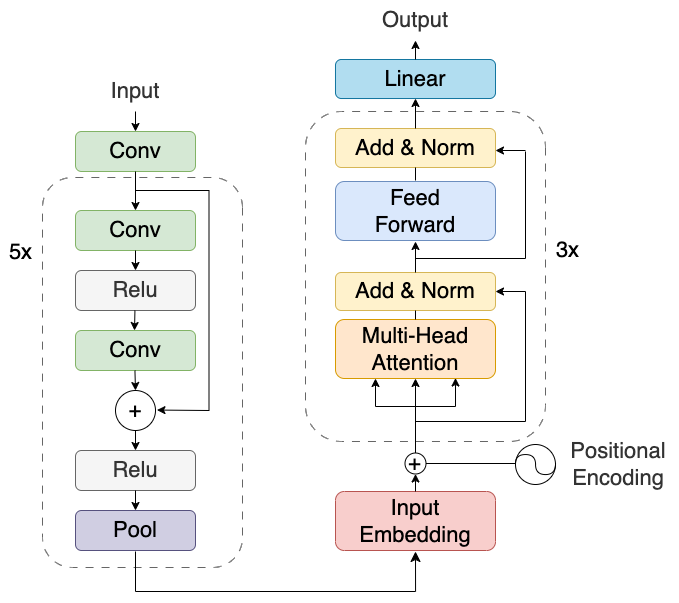

The diagram above was exported from draw.io. Its source (the exported page's mxGraphModel, read from the mxfile embedded in the PNG):
<mxGraphModel dx="1487" dy="558" grid="1" gridSize="10" guides="1" tooltips="1" connect="1" arrows="1" fold="1" page="1" pageScale="1" pageWidth="850" pageHeight="1100" math="0" shadow="0">
  <root>
    <mxCell id="0" />
    <mxCell id="1" parent="0" />
    <mxCell id="wyZB4y6s4C6xyGnPpbNb-1" value="&lt;font style=&quot;font-size: 22px;&quot;&gt;Conv&lt;/font&gt;" style="rounded=1;whiteSpace=wrap;html=1;fillColor=#d5e8d4;strokeColor=#82b366;" parent="1" vertex="1">
      <mxGeometry x="140" y="259" width="120" height="40" as="geometry" />
    </mxCell>
    <mxCell id="wyZB4y6s4C6xyGnPpbNb-2" value="&lt;font style=&quot;font-size: 22px;&quot;&gt;Conv&lt;/font&gt;" style="rounded=1;whiteSpace=wrap;html=1;fillColor=#d5e8d4;strokeColor=#82b366;" parent="1" vertex="1">
      <mxGeometry x="140" y="379" width="120" height="40" as="geometry" />
    </mxCell>
    <mxCell id="wyZB4y6s4C6xyGnPpbNb-3" value="&lt;font style=&quot;font-size: 22px;&quot;&gt;Relu&lt;/font&gt;" style="rounded=1;whiteSpace=wrap;html=1;fillColor=#f5f5f5;strokeColor=#666666;fontColor=#333333;" parent="1" vertex="1">
      <mxGeometry x="140" y="319" width="120" height="40" as="geometry" />
    </mxCell>
    <mxCell id="wyZB4y6s4C6xyGnPpbNb-4" value="&lt;font style=&quot;font-size: 22px;&quot;&gt;Relu&lt;/font&gt;" style="rounded=1;whiteSpace=wrap;html=1;fillColor=#f5f5f5;strokeColor=#666666;fontColor=#333333;" parent="1" vertex="1">
      <mxGeometry x="140" y="499" width="120" height="40" as="geometry" />
    </mxCell>
    <mxCell id="wyZB4y6s4C6xyGnPpbNb-5" value="&lt;font style=&quot;font-size: 22px;&quot;&gt;Pool&lt;/font&gt;" style="rounded=1;whiteSpace=wrap;html=1;fillColor=#d0cee2;strokeColor=#56517e;" parent="1" vertex="1">
      <mxGeometry x="140" y="559" width="120" height="40" as="geometry" />
    </mxCell>
    <mxCell id="wyZB4y6s4C6xyGnPpbNb-6" value="+" style="ellipse;whiteSpace=wrap;html=1;aspect=fixed;fontSize=22;fillColor=#FFFFFF;" parent="1" vertex="1">
      <mxGeometry x="180" y="439" width="40" height="40" as="geometry" />
    </mxCell>
    <mxCell id="wyZB4y6s4C6xyGnPpbNb-7" value="" style="endArrow=classic;html=1;rounded=0;fontSize=22;exitX=0.5;exitY=1;exitDx=0;exitDy=0;" parent="1" source="wyZB4y6s4C6xyGnPpbNb-1" edge="1">
      <mxGeometry width="50" height="50" relative="1" as="geometry">
        <mxPoint x="220" y="519" as="sourcePoint" />
        <mxPoint x="200" y="319" as="targetPoint" />
      </mxGeometry>
    </mxCell>
    <mxCell id="wyZB4y6s4C6xyGnPpbNb-8" value="" style="endArrow=classic;html=1;rounded=0;fontSize=22;exitX=0.5;exitY=1;exitDx=0;exitDy=0;" parent="1" edge="1">
      <mxGeometry width="50" height="50" relative="1" as="geometry">
        <mxPoint x="199.44" y="359" as="sourcePoint" />
        <mxPoint x="199" y="379" as="targetPoint" />
      </mxGeometry>
    </mxCell>
    <mxCell id="wyZB4y6s4C6xyGnPpbNb-9" value="" style="endArrow=classic;html=1;rounded=0;fontSize=22;exitX=0.5;exitY=1;exitDx=0;exitDy=0;entryX=0.5;entryY=0;entryDx=0;entryDy=0;" parent="1" target="wyZB4y6s4C6xyGnPpbNb-6" edge="1">
      <mxGeometry width="50" height="50" relative="1" as="geometry">
        <mxPoint x="199.44" y="419" as="sourcePoint" />
        <mxPoint x="200" y="439" as="targetPoint" />
      </mxGeometry>
    </mxCell>
    <mxCell id="wyZB4y6s4C6xyGnPpbNb-10" value="" style="endArrow=classic;html=1;rounded=0;fontSize=22;exitX=0.5;exitY=1;exitDx=0;exitDy=0;" parent="1" source="wyZB4y6s4C6xyGnPpbNb-6" edge="1">
      <mxGeometry width="50" height="50" relative="1" as="geometry">
        <mxPoint x="300" y="379" as="sourcePoint" />
        <mxPoint x="200" y="499" as="targetPoint" />
      </mxGeometry>
    </mxCell>
    <mxCell id="wyZB4y6s4C6xyGnPpbNb-11" value="" style="endArrow=classic;html=1;rounded=0;fontSize=22;exitX=0.5;exitY=1;exitDx=0;exitDy=0;" parent="1" source="wyZB4y6s4C6xyGnPpbNb-4" edge="1">
      <mxGeometry width="50" height="50" relative="1" as="geometry">
        <mxPoint x="210" y="535" as="sourcePoint" />
        <mxPoint x="200" y="559" as="targetPoint" />
      </mxGeometry>
    </mxCell>
    <mxCell id="wyZB4y6s4C6xyGnPpbNb-12" value="&lt;font style=&quot;font-size: 22px;&quot;&gt;Conv&lt;/font&gt;" style="rounded=1;whiteSpace=wrap;html=1;fillColor=#d5e8d4;strokeColor=#82b366;" parent="1" vertex="1">
      <mxGeometry x="140" y="180" width="120" height="40" as="geometry" />
    </mxCell>
    <mxCell id="wyZB4y6s4C6xyGnPpbNb-13" value="" style="endArrow=classic;html=1;rounded=0;fontSize=22;exitX=0.5;exitY=1;exitDx=0;exitDy=0;entryX=0.5;entryY=0;entryDx=0;entryDy=0;" parent="1" source="wyZB4y6s4C6xyGnPpbNb-12" target="wyZB4y6s4C6xyGnPpbNb-1" edge="1">
      <mxGeometry width="50" height="50" relative="1" as="geometry">
        <mxPoint x="220" y="440" as="sourcePoint" />
        <mxPoint x="200" y="240" as="targetPoint" />
      </mxGeometry>
    </mxCell>
    <mxCell id="wyZB4y6s4C6xyGnPpbNb-14" value="&lt;font style=&quot;font-size: 22px;&quot;&gt;Input&lt;/font&gt;" style="rounded=1;whiteSpace=wrap;html=1;fillColor=none;fontColor=#333333;strokeColor=none;" parent="1" vertex="1">
      <mxGeometry x="140" y="120" width="120" height="40" as="geometry" />
    </mxCell>
    <mxCell id="wyZB4y6s4C6xyGnPpbNb-15" value="" style="endArrow=classic;html=1;rounded=0;fontSize=22;exitX=0.5;exitY=1;exitDx=0;exitDy=0;" parent="1" source="wyZB4y6s4C6xyGnPpbNb-14" edge="1">
      <mxGeometry width="50" height="50" relative="1" as="geometry">
        <mxPoint x="220" y="380" as="sourcePoint" />
        <mxPoint x="200" y="180" as="targetPoint" />
      </mxGeometry>
    </mxCell>
    <mxCell id="wyZB4y6s4C6xyGnPpbNb-19" value="" style="rounded=1;whiteSpace=wrap;html=1;fontSize=22;fillColor=none;direction=south;fontColor=#333333;strokeColor=#666666;fillStyle=auto;dashed=1;dashPattern=8 8;" parent="1" vertex="1">
      <mxGeometry x="107" y="226" width="200" height="390" as="geometry" />
    </mxCell>
    <mxCell id="wyZB4y6s4C6xyGnPpbNb-22" style="edgeStyle=orthogonalEdgeStyle;rounded=0;orthogonalLoop=1;jettySize=auto;html=1;exitX=1;exitY=0.5;exitDx=0;exitDy=0;fontSize=22;" parent="1" edge="1">
      <mxGeometry relative="1" as="geometry">
        <mxPoint x="200" y="579" as="sourcePoint" />
        <mxPoint x="200" y="579" as="targetPoint" />
      </mxGeometry>
    </mxCell>
    <mxCell id="wyZB4y6s4C6xyGnPpbNb-34" value="" style="shape=partialRectangle;whiteSpace=wrap;html=1;bottom=0;right=0;fillColor=none;fillStyle=auto;fontSize=22;rotation=90;" parent="1" vertex="1">
      <mxGeometry x="126.75" y="312.25" width="220" height="73.5" as="geometry" />
    </mxCell>
    <mxCell id="wyZB4y6s4C6xyGnPpbNb-37" value="" style="endArrow=classic;html=1;rounded=0;fontSize=22;exitX=1;exitY=0;exitDx=0;exitDy=0;entryX=0.998;entryY=0.708;entryDx=0;entryDy=0;entryPerimeter=0;" parent="1" source="wyZB4y6s4C6xyGnPpbNb-34" target="wyZB4y6s4C6xyGnPpbNb-34" edge="1">
      <mxGeometry width="50" height="50" relative="1" as="geometry">
        <mxPoint x="270" y="460" as="sourcePoint" />
        <mxPoint x="220" y="460" as="targetPoint" />
      </mxGeometry>
    </mxCell>
    <mxCell id="wyZB4y6s4C6xyGnPpbNb-42" value="" style="endArrow=none;html=1;rounded=0;fontSize=22;" parent="1" edge="1">
      <mxGeometry width="50" height="50" relative="1" as="geometry">
        <mxPoint x="200" y="600" as="sourcePoint" />
        <mxPoint x="200" y="640" as="targetPoint" />
      </mxGeometry>
    </mxCell>
    <mxCell id="wyZB4y6s4C6xyGnPpbNb-43" value="" style="edgeStyle=segmentEdgeStyle;endArrow=classic;html=1;curved=0;rounded=0;endSize=8;startSize=8;fontSize=22;" parent="1" edge="1">
      <mxGeometry width="50" height="50" relative="1" as="geometry">
        <mxPoint x="200" y="640" as="sourcePoint" />
        <mxPoint x="480" y="600" as="targetPoint" />
      </mxGeometry>
    </mxCell>
    <mxCell id="wyZB4y6s4C6xyGnPpbNb-44" value="5x" style="whiteSpace=wrap;html=1;aspect=fixed;fillStyle=auto;fontSize=22;fillColor=none;strokeColor=none;" parent="1" vertex="1">
      <mxGeometry x="65" y="281" width="41" height="41" as="geometry" />
    </mxCell>
    <mxCell id="wyZB4y6s4C6xyGnPpbNb-46" value="&lt;font style=&quot;font-size: 22px;&quot;&gt;Input&lt;br&gt;Embedding&lt;br&gt;&lt;/font&gt;" style="rounded=1;whiteSpace=wrap;html=1;fillColor=#f8cecc;strokeColor=#b85450;" parent="1" vertex="1">
      <mxGeometry x="400" y="540" width="160" height="59" as="geometry" />
    </mxCell>
    <mxCell id="wyZB4y6s4C6xyGnPpbNb-48" value="&lt;font style=&quot;font-size: 22px;&quot;&gt;Multi-Head&lt;br&gt;Attention&lt;br&gt;&lt;/font&gt;" style="rounded=1;whiteSpace=wrap;html=1;fillColor=#ffe6cc;strokeColor=#d79b00;" parent="1" vertex="1">
      <mxGeometry x="400" y="368" width="160" height="59" as="geometry" />
    </mxCell>
    <mxCell id="wyZB4y6s4C6xyGnPpbNb-49" value="&lt;font style=&quot;font-size: 22px;&quot;&gt;Add &amp;amp; Norm&lt;br&gt;&lt;/font&gt;" style="rounded=1;whiteSpace=wrap;html=1;fillColor=#fff2cc;strokeColor=#d6b656;" parent="1" vertex="1">
      <mxGeometry x="400" y="321" width="160" height="38" as="geometry" />
    </mxCell>
    <mxCell id="wyZB4y6s4C6xyGnPpbNb-50" value="&lt;font style=&quot;font-size: 22px;&quot;&gt;Feed&lt;br&gt;Forward&lt;br&gt;&lt;/font&gt;" style="rounded=1;whiteSpace=wrap;html=1;fillColor=#dae8fc;strokeColor=#6c8ebf;" parent="1" vertex="1">
      <mxGeometry x="400" y="230" width="160" height="59" as="geometry" />
    </mxCell>
    <mxCell id="wyZB4y6s4C6xyGnPpbNb-52" value="&lt;font style=&quot;font-size: 22px;&quot;&gt;Add &amp;amp; Norm&lt;br&gt;&lt;/font&gt;" style="rounded=1;whiteSpace=wrap;html=1;fillColor=#fff2cc;strokeColor=#d6b656;" parent="1" vertex="1">
      <mxGeometry x="400" y="177" width="160" height="39" as="geometry" />
    </mxCell>
    <mxCell id="wyZB4y6s4C6xyGnPpbNb-53" value="&lt;font style=&quot;font-size: 22px;&quot;&gt;Linear&lt;br&gt;&lt;/font&gt;" style="rounded=1;whiteSpace=wrap;html=1;fillColor=#b1ddf0;strokeColor=#10739e;" parent="1" vertex="1">
      <mxGeometry x="400" y="108" width="160" height="39" as="geometry" />
    </mxCell>
    <mxCell id="wyZB4y6s4C6xyGnPpbNb-55" value="&lt;font style=&quot;font-size: 22px;&quot;&gt;Output&lt;/font&gt;" style="rounded=1;whiteSpace=wrap;html=1;fillColor=none;fontColor=#333333;strokeColor=none;" parent="1" vertex="1">
      <mxGeometry x="420" y="49" width="120" height="40" as="geometry" />
    </mxCell>
    <mxCell id="wyZB4y6s4C6xyGnPpbNb-56" value="3x" style="whiteSpace=wrap;html=1;aspect=fixed;fillStyle=auto;fontSize=22;fillColor=none;strokeColor=none;" parent="1" vertex="1">
      <mxGeometry x="612" y="279" width="41" height="41" as="geometry" />
    </mxCell>
    <mxCell id="wyZB4y6s4C6xyGnPpbNb-57" value="+" style="ellipse;whiteSpace=wrap;html=1;aspect=fixed;fillStyle=auto;fontSize=22;fillColor=none;" parent="1" vertex="1">
      <mxGeometry x="469.5" y="501.5" width="21" height="21" as="geometry" />
    </mxCell>
    <mxCell id="wyZB4y6s4C6xyGnPpbNb-71" value="" style="ellipse;whiteSpace=wrap;html=1;aspect=fixed;fontSize=22;fillColor=#FFFFFF;" parent="1" vertex="1">
      <mxGeometry x="580" y="493" width="40" height="40" as="geometry" />
    </mxCell>
    <mxCell id="wyZB4y6s4C6xyGnPpbNb-72" value="" style="edgeStyle=orthogonalEdgeStyle;orthogonalLoop=1;jettySize=auto;html=1;rounded=0;fontSize=22;endArrow=none;endFill=0;curved=1;exitX=0;exitY=0.5;exitDx=0;exitDy=0;entryX=1;entryY=0.5;entryDx=0;entryDy=0;" parent="1" edge="1">
      <mxGeometry width="80" relative="1" as="geometry">
        <mxPoint x="580.000000000005" y="511.9999999999999" as="sourcePoint" />
        <mxPoint x="619.9999999999948" y="511.9999999999999" as="targetPoint" />
        <Array as="points">
          <mxPoint x="580" y="503" />
          <mxPoint x="600" y="503" />
          <mxPoint x="600" y="523" />
          <mxPoint x="620" y="523" />
        </Array>
      </mxGeometry>
    </mxCell>
    <mxCell id="wyZB4y6s4C6xyGnPpbNb-73" value="" style="endArrow=none;html=1;rounded=0;fontSize=22;curved=1;entryX=0;entryY=0.5;entryDx=0;entryDy=0;exitX=1;exitY=0.5;exitDx=0;exitDy=0;" parent="1" source="wyZB4y6s4C6xyGnPpbNb-57" edge="1">
      <mxGeometry width="50" height="50" relative="1" as="geometry">
        <mxPoint x="570" y="613" as="sourcePoint" />
        <mxPoint x="580.000000000005" y="511.9999999999999" as="targetPoint" />
      </mxGeometry>
    </mxCell>
    <mxCell id="wyZB4y6s4C6xyGnPpbNb-74" value="&lt;font style=&quot;font-size: 22px;&quot;&gt;Positional Encoding&lt;/font&gt;" style="rounded=1;whiteSpace=wrap;html=1;fillColor=none;fontColor=#333333;strokeColor=none;" parent="1" vertex="1">
      <mxGeometry x="623" y="493" width="120" height="40" as="geometry" />
    </mxCell>
    <mxCell id="wyZB4y6s4C6xyGnPpbNb-75" value="" style="endArrow=none;html=1;rounded=0;fontSize=22;curved=1;entryX=0.5;entryY=1;entryDx=0;entryDy=0;" parent="1" target="wyZB4y6s4C6xyGnPpbNb-52" edge="1">
      <mxGeometry width="50" height="50" relative="1" as="geometry">
        <mxPoint x="480" y="229" as="sourcePoint" />
        <mxPoint x="480" y="254" as="targetPoint" />
      </mxGeometry>
    </mxCell>
    <mxCell id="wyZB4y6s4C6xyGnPpbNb-76" value="" style="endArrow=classic;html=1;rounded=0;fontSize=22;curved=1;exitX=0.5;exitY=0;exitDx=0;exitDy=0;entryX=0.5;entryY=1;entryDx=0;entryDy=0;" parent="1" source="wyZB4y6s4C6xyGnPpbNb-52" target="wyZB4y6s4C6xyGnPpbNb-53" edge="1">
      <mxGeometry width="50" height="50" relative="1" as="geometry">
        <mxPoint x="560" y="259" as="sourcePoint" />
        <mxPoint x="480" y="159" as="targetPoint" />
      </mxGeometry>
    </mxCell>
    <mxCell id="wyZB4y6s4C6xyGnPpbNb-77" value="" style="endArrow=classic;html=1;rounded=0;fontSize=22;curved=1;exitX=0.5;exitY=0;exitDx=0;exitDy=0;entryX=0.5;entryY=1;entryDx=0;entryDy=0;" parent="1" source="wyZB4y6s4C6xyGnPpbNb-53" target="wyZB4y6s4C6xyGnPpbNb-55" edge="1">
      <mxGeometry width="50" height="50" relative="1" as="geometry">
        <mxPoint x="590" y="248" as="sourcePoint" />
        <mxPoint x="640" y="198" as="targetPoint" />
      </mxGeometry>
    </mxCell>
    <mxCell id="wyZB4y6s4C6xyGnPpbNb-79" value="" style="endArrow=classic;html=1;rounded=0;fontSize=22;curved=1;exitX=0.5;exitY=0;exitDx=0;exitDy=0;" parent="1" source="wyZB4y6s4C6xyGnPpbNb-57" target="wyZB4y6s4C6xyGnPpbNb-48" edge="1">
      <mxGeometry width="50" height="50" relative="1" as="geometry">
        <mxPoint x="600" y="330" as="sourcePoint" />
        <mxPoint x="650" y="280" as="targetPoint" />
      </mxGeometry>
    </mxCell>
    <mxCell id="wyZB4y6s4C6xyGnPpbNb-80" value="" style="endArrow=classic;html=1;rounded=0;fontSize=22;curved=1;" parent="1" edge="1">
      <mxGeometry width="50" height="50" relative="1" as="geometry">
        <mxPoint x="520" y="455" as="sourcePoint" />
        <mxPoint x="520" y="426.5" as="targetPoint" />
      </mxGeometry>
    </mxCell>
    <mxCell id="wyZB4y6s4C6xyGnPpbNb-81" value="" style="endArrow=classic;html=1;rounded=0;fontSize=22;curved=1;" parent="1" edge="1">
      <mxGeometry width="50" height="50" relative="1" as="geometry">
        <mxPoint x="440" y="455" as="sourcePoint" />
        <mxPoint x="440" y="427" as="targetPoint" />
      </mxGeometry>
    </mxCell>
    <mxCell id="wyZB4y6s4C6xyGnPpbNb-82" value="" style="endArrow=none;html=1;rounded=0;fontSize=22;curved=1;" parent="1" edge="1">
      <mxGeometry width="50" height="50" relative="1" as="geometry">
        <mxPoint x="440" y="455" as="sourcePoint" />
        <mxPoint x="520" y="455" as="targetPoint" />
      </mxGeometry>
    </mxCell>
    <mxCell id="wyZB4y6s4C6xyGnPpbNb-87" value="" style="edgeStyle=none;orthogonalLoop=1;jettySize=auto;html=1;rounded=0;fontSize=22;endArrow=none;endFill=0;curved=1;" parent="1" edge="1">
      <mxGeometry width="80" relative="1" as="geometry">
        <mxPoint x="480" y="470" as="sourcePoint" />
        <mxPoint x="590" y="470" as="targetPoint" />
        <Array as="points" />
      </mxGeometry>
    </mxCell>
    <mxCell id="wyZB4y6s4C6xyGnPpbNb-90" value="" style="endArrow=classic;html=1;rounded=0;fontSize=22;curved=1;entryX=1;entryY=0.5;entryDx=0;entryDy=0;" parent="1" edge="1">
      <mxGeometry width="50" height="50" relative="1" as="geometry">
        <mxPoint x="590" y="340" as="sourcePoint" />
        <mxPoint x="560" y="340" as="targetPoint" />
      </mxGeometry>
    </mxCell>
    <mxCell id="wyZB4y6s4C6xyGnPpbNb-91" value="" style="endArrow=none;html=1;rounded=0;fontSize=22;curved=1;" parent="1" edge="1">
      <mxGeometry width="50" height="50" relative="1" as="geometry">
        <mxPoint x="590" y="470" as="sourcePoint" />
        <mxPoint x="590" y="340" as="targetPoint" />
      </mxGeometry>
    </mxCell>
    <mxCell id="wyZB4y6s4C6xyGnPpbNb-92" value="" style="edgeStyle=none;orthogonalLoop=1;jettySize=auto;html=1;rounded=0;fontSize=22;endArrow=none;endFill=0;curved=1;" parent="1" edge="1">
      <mxGeometry width="80" relative="1" as="geometry">
        <mxPoint x="480" y="307" as="sourcePoint" />
        <mxPoint x="590" y="307" as="targetPoint" />
        <Array as="points" />
      </mxGeometry>
    </mxCell>
    <mxCell id="wyZB4y6s4C6xyGnPpbNb-93" value="" style="endArrow=classic;html=1;rounded=0;fontSize=22;curved=1;entryX=1;entryY=0.5;entryDx=0;entryDy=0;" parent="1" edge="1">
      <mxGeometry width="50" height="50" relative="1" as="geometry">
        <mxPoint x="590" y="199" as="sourcePoint" />
        <mxPoint x="560" y="199" as="targetPoint" />
      </mxGeometry>
    </mxCell>
    <mxCell id="wyZB4y6s4C6xyGnPpbNb-94" value="" style="endArrow=none;html=1;rounded=0;fontSize=22;curved=1;" parent="1" edge="1">
      <mxGeometry width="50" height="50" relative="1" as="geometry">
        <mxPoint x="590" y="307" as="sourcePoint" />
        <mxPoint x="590" y="200" as="targetPoint" />
      </mxGeometry>
    </mxCell>
    <mxCell id="wyZB4y6s4C6xyGnPpbNb-95" value="" style="endArrow=classic;html=1;rounded=0;fontSize=22;curved=1;exitX=0.5;exitY=0;exitDx=0;exitDy=0;" parent="1" source="wyZB4y6s4C6xyGnPpbNb-49" edge="1">
      <mxGeometry width="50" height="50" relative="1" as="geometry">
        <mxPoint x="300" y="380" as="sourcePoint" />
        <mxPoint x="480" y="290" as="targetPoint" />
      </mxGeometry>
    </mxCell>
    <mxCell id="wyZB4y6s4C6xyGnPpbNb-96" value="" style="endArrow=classic;html=1;rounded=0;fontSize=22;curved=1;exitX=0.5;exitY=0;exitDx=0;exitDy=0;entryX=0.5;entryY=1;entryDx=0;entryDy=0;" parent="1" source="wyZB4y6s4C6xyGnPpbNb-46" target="wyZB4y6s4C6xyGnPpbNb-57" edge="1">
      <mxGeometry width="50" height="50" relative="1" as="geometry">
        <mxPoint x="480" y="534" as="sourcePoint" />
        <mxPoint x="520" y="444" as="targetPoint" />
      </mxGeometry>
    </mxCell>
    <mxCell id="Ec-0pFLXLY58UDb20_X1-2" value="" style="endArrow=none;html=1;rounded=0;fontSize=22;curved=1;exitX=0.5;exitY=0;exitDx=0;exitDy=0;entryX=0.5;entryY=1;entryDx=0;entryDy=0;" edge="1" parent="1" source="wyZB4y6s4C6xyGnPpbNb-48" target="wyZB4y6s4C6xyGnPpbNb-49">
      <mxGeometry width="50" height="50" relative="1" as="geometry">
        <mxPoint x="470" y="400" as="sourcePoint" />
        <mxPoint x="520" y="350" as="targetPoint" />
      </mxGeometry>
    </mxCell>
    <mxCell id="Ec-0pFLXLY58UDb20_X1-3" value="" style="rounded=1;whiteSpace=wrap;html=1;fontSize=22;fillColor=none;direction=south;fontColor=#333333;strokeColor=#666666;fillStyle=auto;dashed=1;dashPattern=8 8;" vertex="1" parent="1">
      <mxGeometry x="370" y="160" width="240" height="330" as="geometry" />
    </mxCell>
  </root>
</mxGraphModel>